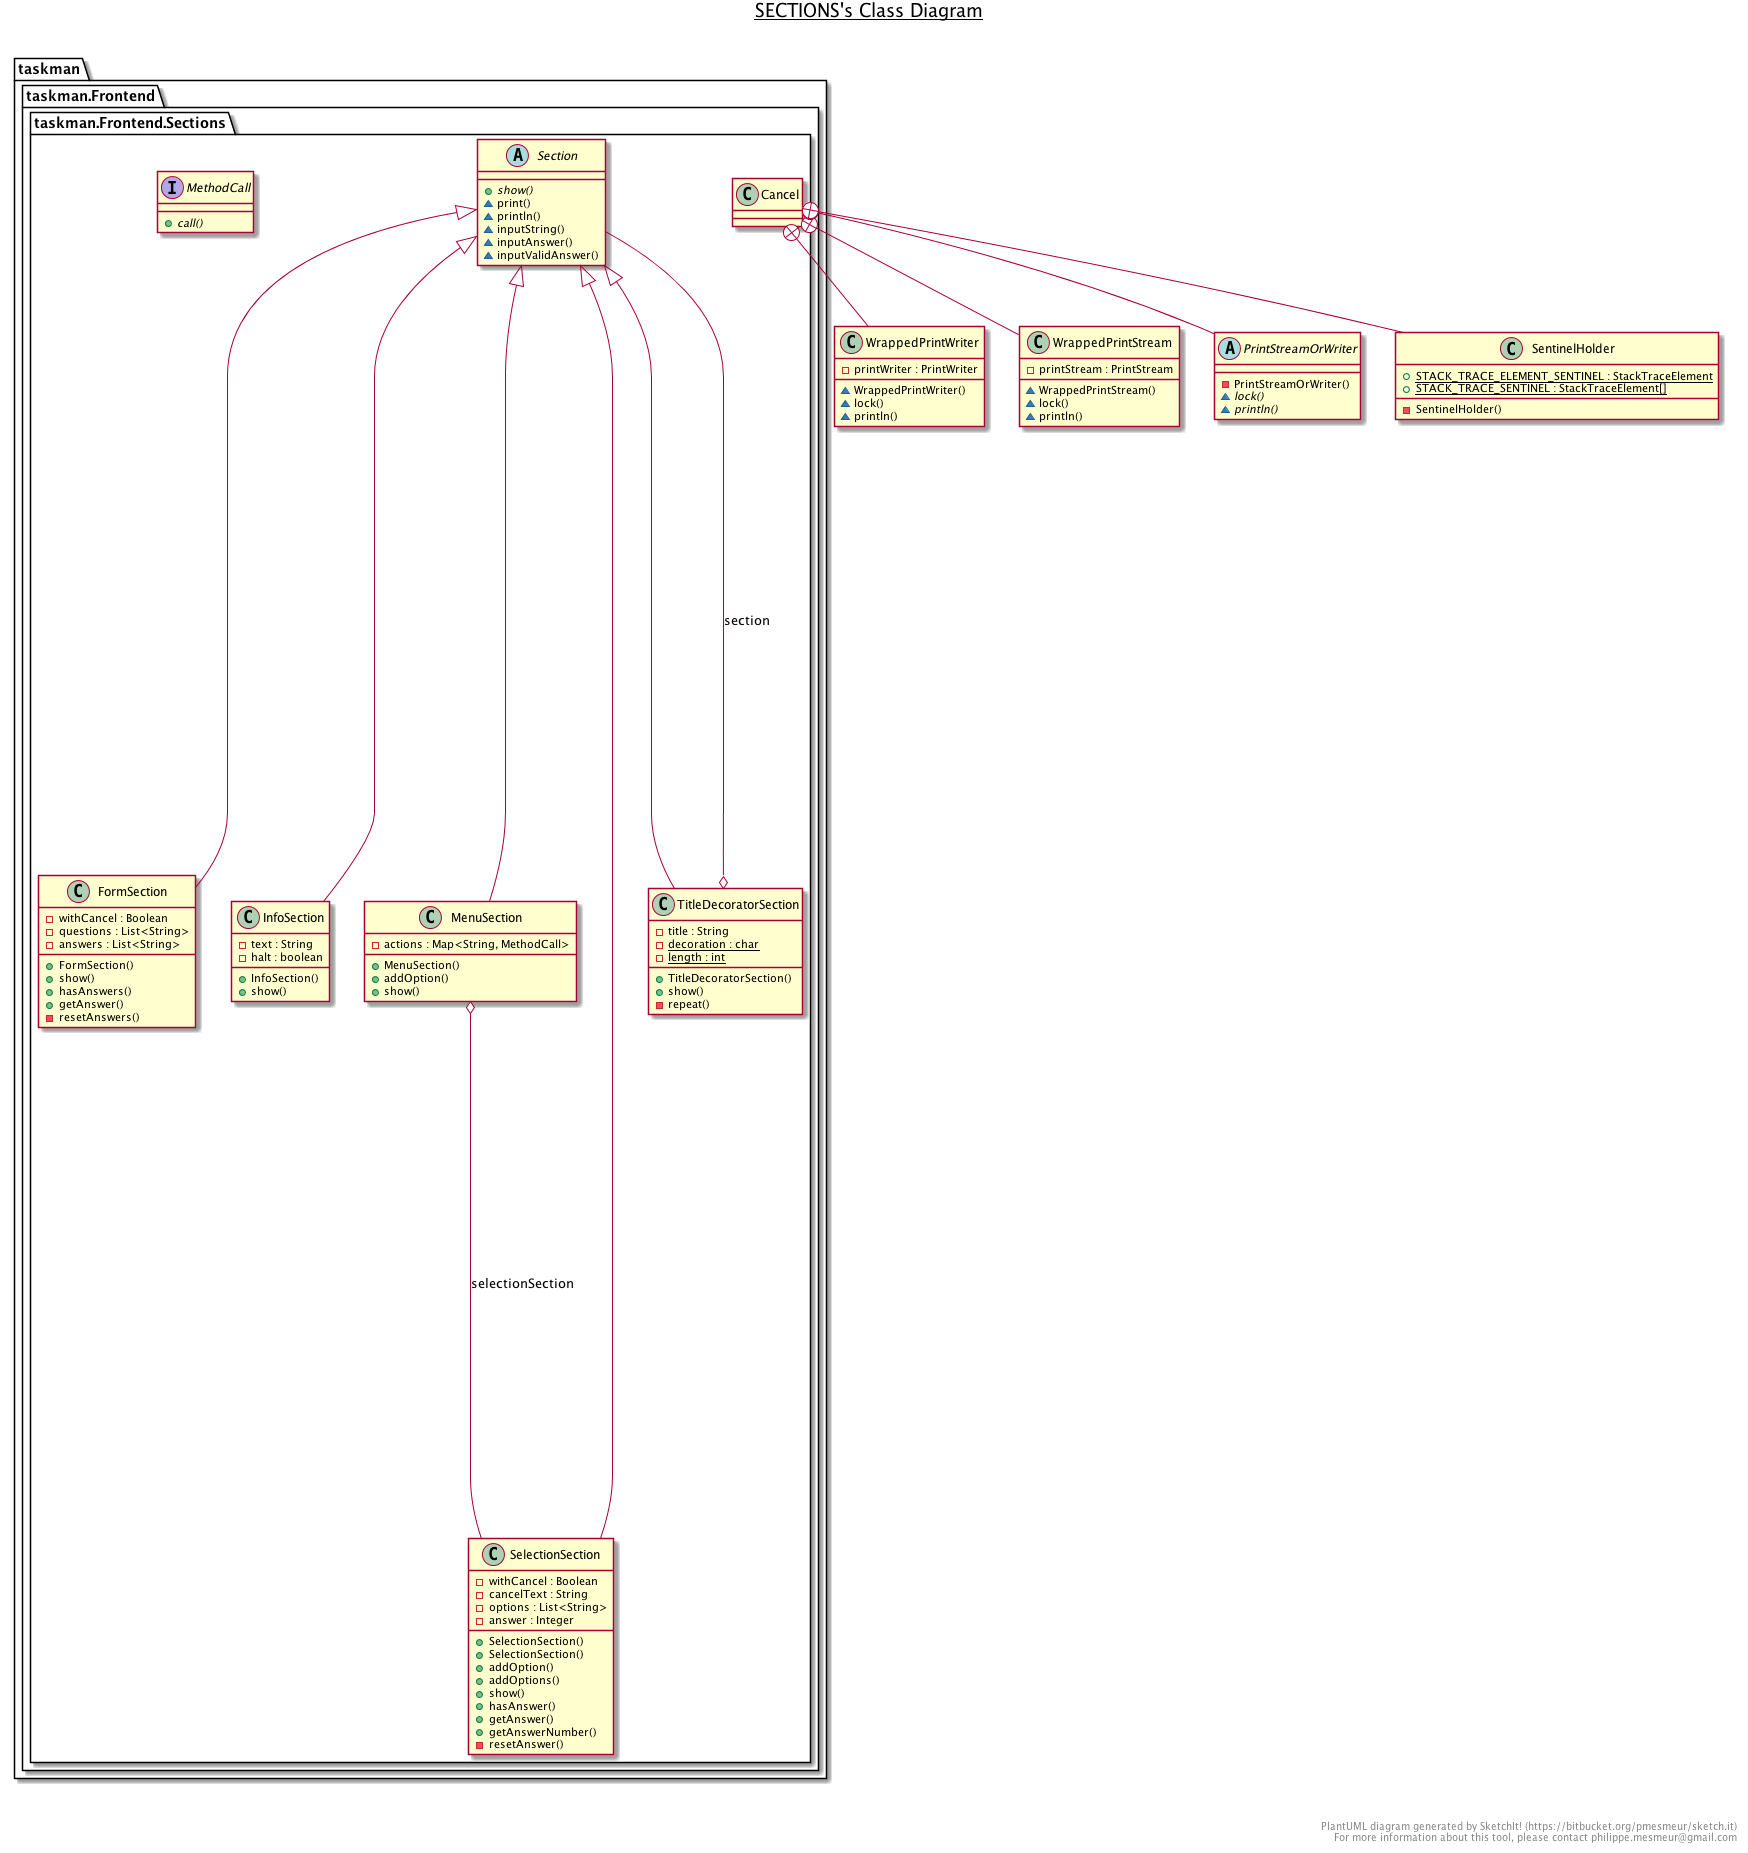

The diagram above was rendered by PlantUML. Its source (embedded in the PNG):
@startuml

title __SECTIONS's Class Diagram__\n

  package taskman {
    package taskman.Frontend {
      package taskman.Frontend.Sections {
        class Cancel {
        }
      }
    }
  }
  

  class WrappedPrintWriter {
      - printWriter : PrintWriter
      ~ WrappedPrintWriter()
      ~ lock()
      ~ println()
  }
  

  class WrappedPrintStream {
      - printStream : PrintStream
      ~ WrappedPrintStream()
      ~ lock()
      ~ println()
  }
  

  abstract class PrintStreamOrWriter {
      - PrintStreamOrWriter()
      {abstract} ~ lock()
      {abstract} ~ println()
  }
  

  class SentinelHolder {
      {static} + STACK_TRACE_ELEMENT_SENTINEL : StackTraceElement
      {static} + STACK_TRACE_SENTINEL : StackTraceElement[]
      - SentinelHolder()
  }
  

  package taskman {
    package taskman.Frontend {
      package taskman.Frontend.Sections {
        class FormSection {
            - withCancel : Boolean
            - questions : List<String>
            - answers : List<String>
            + FormSection()
            + show()
            + hasAnswers()
            + getAnswer()
            - resetAnswers()
        }
      }
    }
  }
  

  package taskman {
    package taskman.Frontend {
      package taskman.Frontend.Sections {
        class InfoSection {
            - text : String
            - halt : boolean
            + InfoSection()
            + show()
        }
      }
    }
  }
  

  package taskman {
    package taskman.Frontend {
      package taskman.Frontend.Sections {
        class MenuSection {
            - actions : Map<String, MethodCall>
            + MenuSection()
            + addOption()
            + show()
        }
      }
    }
  }
  

  package taskman {
    package taskman.Frontend {
      package taskman.Frontend.Sections {
        interface MethodCall {
            {abstract} + call()
        }
      }
    }
  }
  

  package taskman {
    package taskman.Frontend {
      package taskman.Frontend.Sections {
        abstract class Section {
            {abstract} + show()
            ~ print()
            ~ println()
            ~ inputString()
            ~ inputAnswer()
            ~ inputValidAnswer()
        }
      }
    }
  }
  

  package taskman {
    package taskman.Frontend {
      package taskman.Frontend.Sections {
        class SelectionSection {
            - withCancel : Boolean
            - cancelText : String
            - options : List<String>
            - answer : Integer
            + SelectionSection()
            + SelectionSection()
            + addOption()
            + addOptions()
            + show()
            + hasAnswer()
            + getAnswer()
            + getAnswerNumber()
            - resetAnswer()
        }
      }
    }
  }
  

  package taskman {
    package taskman.Frontend {
      package taskman.Frontend.Sections {
        class TitleDecoratorSection {
            - title : String
            {static} - decoration : char
            {static} - length : int
            + TitleDecoratorSection()
            + show()
            - repeat()
        }
      }
    }
  }
  

  Cancel +-down- WrappedPrintWriter
  Cancel +-down- WrappedPrintStream
  Cancel +-down- PrintStreamOrWriter
  Cancel +-down- SentinelHolder
  FormSection -up-|> Section
  InfoSection -up-|> Section
  MenuSection -up-|> Section
  MenuSection o-- SelectionSection : selectionSection
  SelectionSection -up-|> Section
  TitleDecoratorSection -up-|> Section
  TitleDecoratorSection o-- Section : section


right footer


PlantUML diagram generated by SketchIt! (https://bitbucket.org/pmesmeur/sketch.it)
For more information about this tool, please contact philippe.mesmeur@gmail.com
endfooter

@enduml